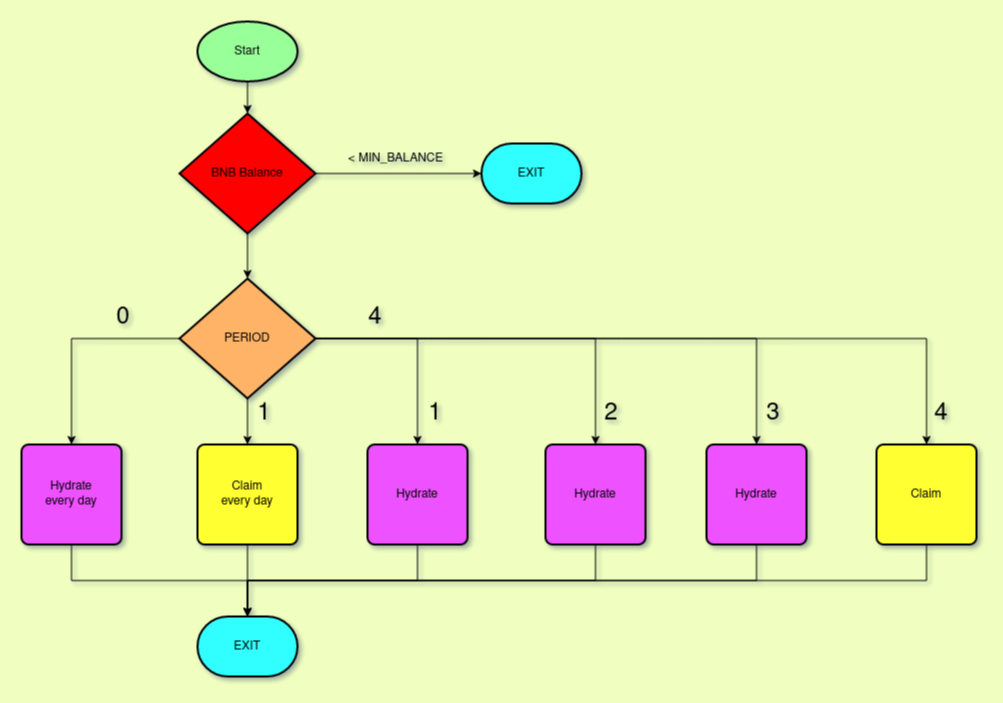

The diagram above was exported from draw.io. Its source (the exported page's mxGraphModel, read from the mxfile embedded in the PNG):
<mxGraphModel dx="1138" dy="558" grid="0" gridSize="10" guides="1" tooltips="1" connect="1" arrows="1" fold="1" page="0" pageScale="1" pageWidth="827" pageHeight="1169" background="#F0FFBF" math="0" shadow="1">
  <root>
    <mxCell id="0" />
    <mxCell id="1" parent="0" />
    <mxCell id="DQQ6fDPaoFs2A1eNPPXL-1" value="Start" style="strokeWidth=2;html=1;shape=mxgraph.flowchart.start_1;whiteSpace=wrap;fillColor=#99FF99;" parent="1" vertex="1">
      <mxGeometry x="364" y="30" width="100" height="60" as="geometry" />
    </mxCell>
    <mxCell id="DQQ6fDPaoFs2A1eNPPXL-2" value="EXIT" style="strokeWidth=2;html=1;shape=mxgraph.flowchart.terminator;whiteSpace=wrap;fillColor=#33FFFF;" parent="1" vertex="1">
      <mxGeometry x="364" y="625" width="100" height="60" as="geometry" />
    </mxCell>
    <mxCell id="DQQ6fDPaoFs2A1eNPPXL-25" style="edgeStyle=orthogonalEdgeStyle;rounded=0;orthogonalLoop=1;jettySize=auto;html=1;exitX=1;exitY=0.5;exitDx=0;exitDy=0;exitPerimeter=0;strokeColor=default;" parent="1" source="DQQ6fDPaoFs2A1eNPPXL-3" target="DQQ6fDPaoFs2A1eNPPXL-6" edge="1">
      <mxGeometry relative="1" as="geometry" />
    </mxCell>
    <mxCell id="DQQ6fDPaoFs2A1eNPPXL-32" value="" style="edgeStyle=orthogonalEdgeStyle;rounded=0;orthogonalLoop=1;jettySize=auto;html=1;strokeColor=default;" parent="1" source="DQQ6fDPaoFs2A1eNPPXL-3" target="DQQ6fDPaoFs2A1eNPPXL-31" edge="1">
      <mxGeometry relative="1" as="geometry" />
    </mxCell>
    <mxCell id="DQQ6fDPaoFs2A1eNPPXL-3" value="BNB Balance" style="strokeWidth=2;html=1;shape=mxgraph.flowchart.decision;whiteSpace=wrap;fillColor=#FF0000;" parent="1" vertex="1">
      <mxGeometry x="346" y="122" width="136" height="120" as="geometry" />
    </mxCell>
    <mxCell id="DQQ6fDPaoFs2A1eNPPXL-5" value="" style="endArrow=classic;html=1;rounded=0;" parent="1" source="DQQ6fDPaoFs2A1eNPPXL-1" target="DQQ6fDPaoFs2A1eNPPXL-3" edge="1">
      <mxGeometry width="50" height="50" relative="1" as="geometry">
        <mxPoint x="430" y="260" as="sourcePoint" />
        <mxPoint x="440" y="330" as="targetPoint" />
      </mxGeometry>
    </mxCell>
    <mxCell id="DQQ6fDPaoFs2A1eNPPXL-6" value="EXIT" style="strokeWidth=2;html=1;shape=mxgraph.flowchart.terminator;whiteSpace=wrap;fillColor=#33FFFF;" parent="1" vertex="1">
      <mxGeometry x="648" y="152" width="100" height="60" as="geometry" />
    </mxCell>
    <mxCell id="DQQ6fDPaoFs2A1eNPPXL-39" style="edgeStyle=orthogonalEdgeStyle;rounded=0;orthogonalLoop=1;jettySize=auto;html=1;exitX=0;exitY=0.5;exitDx=0;exitDy=0;exitPerimeter=0;strokeColor=default;" parent="1" source="DQQ6fDPaoFs2A1eNPPXL-31" target="DQQ6fDPaoFs2A1eNPPXL-34" edge="1">
      <mxGeometry relative="1" as="geometry" />
    </mxCell>
    <mxCell id="DQQ6fDPaoFs2A1eNPPXL-40" style="edgeStyle=orthogonalEdgeStyle;rounded=0;orthogonalLoop=1;jettySize=auto;html=1;exitX=0.5;exitY=1;exitDx=0;exitDy=0;exitPerimeter=0;strokeColor=default;" parent="1" source="DQQ6fDPaoFs2A1eNPPXL-31" target="DQQ6fDPaoFs2A1eNPPXL-33" edge="1">
      <mxGeometry relative="1" as="geometry" />
    </mxCell>
    <mxCell id="DQQ6fDPaoFs2A1eNPPXL-41" style="edgeStyle=orthogonalEdgeStyle;rounded=0;orthogonalLoop=1;jettySize=auto;html=1;exitX=1;exitY=0.5;exitDx=0;exitDy=0;exitPerimeter=0;strokeColor=default;" parent="1" source="DQQ6fDPaoFs2A1eNPPXL-31" target="DQQ6fDPaoFs2A1eNPPXL-36" edge="1">
      <mxGeometry relative="1" as="geometry" />
    </mxCell>
    <mxCell id="VfX1CtNLvGTlETvH3M-e-13" style="edgeStyle=orthogonalEdgeStyle;rounded=0;orthogonalLoop=1;jettySize=auto;html=1;exitX=1;exitY=0.5;exitDx=0;exitDy=0;exitPerimeter=0;" edge="1" parent="1" source="DQQ6fDPaoFs2A1eNPPXL-31" target="VfX1CtNLvGTlETvH3M-e-1">
      <mxGeometry relative="1" as="geometry" />
    </mxCell>
    <mxCell id="VfX1CtNLvGTlETvH3M-e-14" style="edgeStyle=orthogonalEdgeStyle;rounded=0;orthogonalLoop=1;jettySize=auto;html=1;exitX=1;exitY=0.5;exitDx=0;exitDy=0;exitPerimeter=0;" edge="1" parent="1" source="DQQ6fDPaoFs2A1eNPPXL-31" target="VfX1CtNLvGTlETvH3M-e-3">
      <mxGeometry relative="1" as="geometry" />
    </mxCell>
    <mxCell id="VfX1CtNLvGTlETvH3M-e-15" style="edgeStyle=orthogonalEdgeStyle;rounded=0;orthogonalLoop=1;jettySize=auto;html=1;exitX=1;exitY=0.5;exitDx=0;exitDy=0;exitPerimeter=0;" edge="1" parent="1" source="DQQ6fDPaoFs2A1eNPPXL-31" target="VfX1CtNLvGTlETvH3M-e-5">
      <mxGeometry relative="1" as="geometry" />
    </mxCell>
    <mxCell id="DQQ6fDPaoFs2A1eNPPXL-31" value="PERIOD" style="strokeWidth=2;html=1;shape=mxgraph.flowchart.decision;whiteSpace=wrap;fillColor=#FFB366;" parent="1" vertex="1">
      <mxGeometry x="346" y="287" width="136" height="120" as="geometry" />
    </mxCell>
    <mxCell id="DQQ6fDPaoFs2A1eNPPXL-44" style="edgeStyle=orthogonalEdgeStyle;rounded=0;orthogonalLoop=1;jettySize=auto;html=1;exitX=0.5;exitY=1;exitDx=0;exitDy=0;strokeColor=default;" parent="1" source="DQQ6fDPaoFs2A1eNPPXL-33" target="DQQ6fDPaoFs2A1eNPPXL-2" edge="1">
      <mxGeometry relative="1" as="geometry" />
    </mxCell>
    <mxCell id="DQQ6fDPaoFs2A1eNPPXL-33" value="&lt;div&gt;Claim&lt;/div&gt;&lt;div&gt;every day&lt;br&gt;&lt;/div&gt;" style="rounded=1;whiteSpace=wrap;html=1;absoluteArcSize=1;arcSize=14;strokeWidth=2;flipH=1;fillColor=#FFFF33;" parent="1" vertex="1">
      <mxGeometry x="364" y="453" width="100" height="100" as="geometry" />
    </mxCell>
    <mxCell id="DQQ6fDPaoFs2A1eNPPXL-43" style="edgeStyle=orthogonalEdgeStyle;rounded=0;orthogonalLoop=1;jettySize=auto;html=1;exitX=0.5;exitY=1;exitDx=0;exitDy=0;strokeColor=default;" parent="1" source="DQQ6fDPaoFs2A1eNPPXL-34" target="DQQ6fDPaoFs2A1eNPPXL-2" edge="1">
      <mxGeometry relative="1" as="geometry" />
    </mxCell>
    <mxCell id="DQQ6fDPaoFs2A1eNPPXL-34" value="&lt;div&gt;Hydrate &lt;br&gt;&lt;/div&gt;&lt;div&gt;every day&lt;/div&gt;" style="rounded=1;whiteSpace=wrap;html=1;absoluteArcSize=1;arcSize=14;strokeWidth=2;flipH=1;fillColor=#EE52FF;" parent="1" vertex="1">
      <mxGeometry x="188" y="453" width="100" height="100" as="geometry" />
    </mxCell>
    <mxCell id="DQQ6fDPaoFs2A1eNPPXL-42" style="edgeStyle=orthogonalEdgeStyle;rounded=0;orthogonalLoop=1;jettySize=auto;html=1;exitX=0.5;exitY=1;exitDx=0;exitDy=0;strokeColor=default;" parent="1" source="DQQ6fDPaoFs2A1eNPPXL-36" target="DQQ6fDPaoFs2A1eNPPXL-2" edge="1">
      <mxGeometry relative="1" as="geometry" />
    </mxCell>
    <mxCell id="DQQ6fDPaoFs2A1eNPPXL-36" value="&lt;div&gt;Claim&lt;br&gt;&lt;/div&gt;" style="rounded=1;whiteSpace=wrap;html=1;absoluteArcSize=1;arcSize=14;strokeWidth=2;flipH=1;fillColor=#FFFF33;" parent="1" vertex="1">
      <mxGeometry x="1043" y="453" width="100" height="100" as="geometry" />
    </mxCell>
    <mxCell id="DQQ6fDPaoFs2A1eNPPXL-45" value="&lt;font style=&quot;font-size: 24px&quot;&gt;0&lt;/font&gt;" style="text;html=1;strokeColor=none;fillColor=none;align=center;verticalAlign=middle;whiteSpace=wrap;rounded=0;" parent="1" vertex="1">
      <mxGeometry x="260" y="311" width="60" height="30" as="geometry" />
    </mxCell>
    <mxCell id="DQQ6fDPaoFs2A1eNPPXL-46" value="&lt;font style=&quot;font-size: 24px&quot;&gt;4&lt;/font&gt;" style="text;html=1;strokeColor=none;fillColor=none;align=center;verticalAlign=middle;whiteSpace=wrap;rounded=0;" parent="1" vertex="1">
      <mxGeometry x="512" y="311" width="60" height="30" as="geometry" />
    </mxCell>
    <mxCell id="DQQ6fDPaoFs2A1eNPPXL-47" value="&lt;font style=&quot;font-size: 24px&quot;&gt;1&lt;/font&gt;" style="text;html=1;strokeColor=none;fillColor=none;align=center;verticalAlign=middle;whiteSpace=wrap;rounded=0;" parent="1" vertex="1">
      <mxGeometry x="401" y="407" width="60" height="30" as="geometry" />
    </mxCell>
    <mxCell id="DQQ6fDPaoFs2A1eNPPXL-48" value="&amp;lt; MIN_BALANCE" style="text;html=1;strokeColor=none;fillColor=none;align=center;verticalAlign=middle;whiteSpace=wrap;rounded=0;" parent="1" vertex="1">
      <mxGeometry x="505" y="152" width="115" height="30" as="geometry" />
    </mxCell>
    <mxCell id="VfX1CtNLvGTlETvH3M-e-27" style="edgeStyle=orthogonalEdgeStyle;rounded=0;orthogonalLoop=1;jettySize=auto;html=1;exitX=0.5;exitY=1;exitDx=0;exitDy=0;fontSize=24;" edge="1" parent="1" source="VfX1CtNLvGTlETvH3M-e-1" target="DQQ6fDPaoFs2A1eNPPXL-2">
      <mxGeometry relative="1" as="geometry" />
    </mxCell>
    <mxCell id="VfX1CtNLvGTlETvH3M-e-1" value="Hydrate" style="rounded=1;whiteSpace=wrap;html=1;absoluteArcSize=1;arcSize=14;strokeWidth=2;flipH=1;fillColor=#EE52FF;" vertex="1" parent="1">
      <mxGeometry x="873" y="453" width="100" height="100" as="geometry" />
    </mxCell>
    <mxCell id="VfX1CtNLvGTlETvH3M-e-26" style="edgeStyle=orthogonalEdgeStyle;rounded=0;orthogonalLoop=1;jettySize=auto;html=1;exitX=0.5;exitY=1;exitDx=0;exitDy=0;fontSize=24;" edge="1" parent="1" source="VfX1CtNLvGTlETvH3M-e-3" target="DQQ6fDPaoFs2A1eNPPXL-2">
      <mxGeometry relative="1" as="geometry" />
    </mxCell>
    <mxCell id="VfX1CtNLvGTlETvH3M-e-3" value="Hydrate" style="rounded=1;whiteSpace=wrap;html=1;absoluteArcSize=1;arcSize=14;strokeWidth=2;flipH=1;fillColor=#EE52FF;" vertex="1" parent="1">
      <mxGeometry x="712" y="453" width="100" height="100" as="geometry" />
    </mxCell>
    <mxCell id="VfX1CtNLvGTlETvH3M-e-25" style="edgeStyle=orthogonalEdgeStyle;rounded=0;orthogonalLoop=1;jettySize=auto;html=1;exitX=0.5;exitY=1;exitDx=0;exitDy=0;fontSize=24;" edge="1" parent="1" source="VfX1CtNLvGTlETvH3M-e-5" target="DQQ6fDPaoFs2A1eNPPXL-2">
      <mxGeometry relative="1" as="geometry" />
    </mxCell>
    <mxCell id="VfX1CtNLvGTlETvH3M-e-5" value="&lt;div&gt;Hydrate&lt;/div&gt;" style="rounded=1;whiteSpace=wrap;html=1;absoluteArcSize=1;arcSize=14;strokeWidth=2;flipH=1;fillColor=#EE52FF;" vertex="1" parent="1">
      <mxGeometry x="534" y="453" width="100" height="100" as="geometry" />
    </mxCell>
    <mxCell id="VfX1CtNLvGTlETvH3M-e-16" value="&lt;font style=&quot;font-size: 24px&quot;&gt;1&lt;/font&gt;" style="text;html=1;strokeColor=none;fillColor=none;align=center;verticalAlign=middle;whiteSpace=wrap;rounded=0;" vertex="1" parent="1">
      <mxGeometry x="572" y="407" width="60" height="30" as="geometry" />
    </mxCell>
    <mxCell id="VfX1CtNLvGTlETvH3M-e-19" value="2" style="text;html=1;strokeColor=none;fillColor=none;align=center;verticalAlign=middle;whiteSpace=wrap;rounded=0;fontSize=24;" vertex="1" parent="1">
      <mxGeometry x="748" y="407" width="60" height="30" as="geometry" />
    </mxCell>
    <mxCell id="VfX1CtNLvGTlETvH3M-e-21" value="3" style="text;html=1;strokeColor=none;fillColor=none;align=center;verticalAlign=middle;whiteSpace=wrap;rounded=0;fontSize=24;" vertex="1" parent="1">
      <mxGeometry x="910" y="407" width="60" height="30" as="geometry" />
    </mxCell>
    <mxCell id="VfX1CtNLvGTlETvH3M-e-23" value="4" style="text;html=1;strokeColor=none;fillColor=none;align=center;verticalAlign=middle;whiteSpace=wrap;rounded=0;fontSize=24;" vertex="1" parent="1">
      <mxGeometry x="1078" y="407" width="60" height="30" as="geometry" />
    </mxCell>
  </root>
</mxGraphModel>